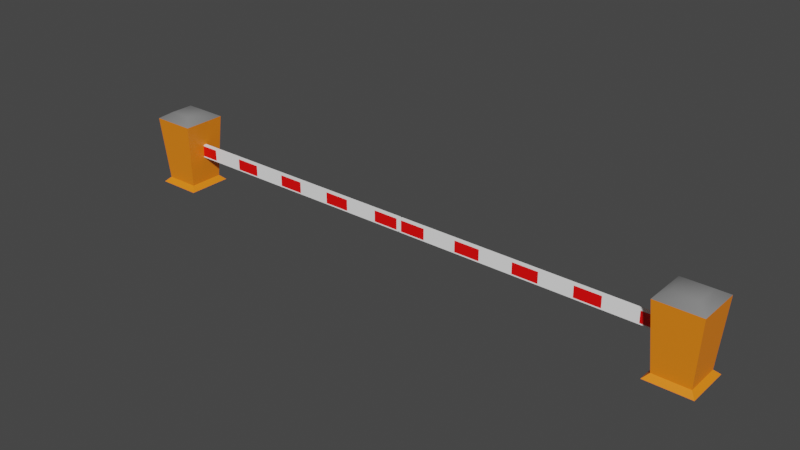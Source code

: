 # Source: CountMasters_002.blend  (saved by Blender 2.91.10; exported with 4.5.12 LTS)
import bpy
from mathutils import Matrix  # noqa: F401  (used for matrix-valued properties, if any)

bpy.ops.wm.read_factory_settings(use_empty=True)
scene = bpy.context.scene
scene.name = 'Scene'

# ---- collections
col_game_props = bpy.data.collections.new('Game_Props'); scene.collection.children.link(col_game_props)
col_gate_barrier = bpy.data.collections.new('Gate_Barrier'); col_game_props.children.link(col_gate_barrier)

# ---- materials (node trees are filled in below, after node groups)
mat_mat_gate_housing = bpy.data.materials.new('mat_Gate_Housing')
mat_mat_gate_housing.use_transparent_shadow = False
mat_mat_gate_housing_top = bpy.data.materials.new('mat_Gate_Housing_Top')
mat_mat_gate_housing_top.use_transparent_shadow = False
mat_mat_barrier_white = bpy.data.materials.new('mat_Barrier_White')
mat_mat_barrier_white.use_transparent_shadow = False
mat_mat_barrier_red = bpy.data.materials.new('mat_Barrier_Red')
mat_mat_barrier_red.use_transparent_shadow = False

# ---- node groups
ng_auto_smooth = bpy.data.node_groups.new('Auto Smooth', 'GeometryNodeTree')
_s = ng_auto_smooth.interface.new_socket(name='Geometry', in_out='OUTPUT', socket_type='NodeSocketGeometry')
_s = ng_auto_smooth.interface.new_socket(name='Geometry', in_out='INPUT', socket_type='NodeSocketGeometry')
_s = ng_auto_smooth.interface.new_socket(name='Angle', in_out='INPUT', socket_type='NodeSocketFloat')
_s.subtype = 'ANGLE'
_s.min_value = 0.0
_s.max_value = 3.142
ng_auto_smooth.is_modifier = True
_N = ng_auto_smooth.nodes; _L = ng_auto_smooth.links
n0 = _N.new('NodeGroupOutput'); n0.name = 'Group Output'; n0.location = (480, -100)
n1 = _N.new('NodeGroupInput'); n1.name = 'Group Input'; n1.location = (-420, -300)
n2 = _N.new('NodeGroupInput'); n2.name = 'Group Input.001'; n2.location = (-60, -100)
n3 = _N.new('GeometryNodeSetShadeSmooth'); n3.name = 'Set Shade Smooth'; n3.location = (120, -100)
n3.domain = 'EDGE'
n4 = _N.new('GeometryNodeSetShadeSmooth'); n4.name = 'Set Shade Smooth.001'; n4.location = (300, -100)
n5 = _N.new('GeometryNodeInputMeshEdgeAngle'); n5.name = 'Edge Angle'; n5.location = (-420, -220)
n6 = _N.new('GeometryNodeInputEdgeSmooth'); n6.name = 'Is Edge Smooth'; n6.location = (-60, -160)
n7 = _N.new('GeometryNodeInputShadeSmooth'); n7.name = 'Is Face Smooth'; n7.location = (-240, -340)
n8 = _N.new('FunctionNodeBooleanMath'); n8.name = 'Boolean Math'; n8.location = (-60, -220)
n9 = _N.new('FunctionNodeCompare'); n9.name = 'Compare'; n9.location = (-240, -180)
n9.operation = 'LESS_EQUAL'
_L.new(n5.outputs[0], n9.inputs[0])
_L.new(n4.outputs[0], n0.inputs[0])
_L.new(n1.outputs[1], n9.inputs[1])
_L.new(n9.outputs[0], n8.inputs[0])
_L.new(n7.outputs[0], n8.inputs[1])
_L.new(n2.outputs[0], n3.inputs[0])
_L.new(n6.outputs[0], n3.inputs[1])
_L.new(n3.outputs[0], n4.inputs[0])
_L.new(n8.outputs[0], n3.inputs[2])
n0.is_active_output = True

# ---- material node trees
mat_mat_gate_housing.use_nodes = True; mat_mat_gate_housing.node_tree.nodes.clear()
_N = mat_mat_gate_housing.node_tree.nodes; _L = mat_mat_gate_housing.node_tree.links
n0 = _N.new('ShaderNodeBsdfPrincipled'); n0.name = 'Principled BSDF'; n0.location = (10, 300)
n0.distribution = 'GGX'
n0.subsurface_method = 'BURLEY'
n0.inputs[0].default_value = (0.2462, 0.2462, 0.2462, 1.0)
n0.inputs[3].default_value = 1.45
n0.inputs[27].default_value = (0.0, 0.0, 0.0, 1.0)
n0.inputs[28].default_value = 1.0
n1 = _N.new('ShaderNodeOutputMaterial'); n1.name = 'Material Output'; n1.location = (300, 300)
_L.new(n0.outputs[0], n1.inputs[0])
n1.is_active_output = True
mat_mat_gate_housing_top.use_nodes = True; mat_mat_gate_housing_top.node_tree.nodes.clear()
_N = mat_mat_gate_housing_top.node_tree.nodes; _L = mat_mat_gate_housing_top.node_tree.links
n0 = _N.new('ShaderNodeBsdfPrincipled'); n0.name = 'Principled BSDF'; n0.location = (10, 300)
n0.distribution = 'GGX'
n0.subsurface_method = 'BURLEY'
n0.inputs[0].default_value = (1.0, 0.2383, 0.00812, 1.0)
n0.inputs[3].default_value = 1.45
n0.inputs[27].default_value = (0.0, 0.0, 0.0, 1.0)
n0.inputs[28].default_value = 1.0
n1 = _N.new('ShaderNodeOutputMaterial'); n1.name = 'Material Output'; n1.location = (300, 300)
_L.new(n0.outputs[0], n1.inputs[0])
n1.is_active_output = True
mat_mat_barrier_white.use_nodes = True; mat_mat_barrier_white.node_tree.nodes.clear()
_N = mat_mat_barrier_white.node_tree.nodes; _L = mat_mat_barrier_white.node_tree.links
n0 = _N.new('ShaderNodeBsdfPrincipled'); n0.name = 'Principled BSDF'; n0.location = (10, 300)
n0.distribution = 'GGX'
n0.subsurface_method = 'BURLEY'
n0.inputs[0].default_value = (1.0, 1.0, 1.0, 1.0)
n0.inputs[3].default_value = 1.45
n0.inputs[27].default_value = (0.0, 0.0, 0.0, 1.0)
n0.inputs[28].default_value = 1.0
n1 = _N.new('ShaderNodeOutputMaterial'); n1.name = 'Material Output'; n1.location = (300, 300)
_L.new(n0.outputs[0], n1.inputs[0])
n1.is_active_output = True
mat_mat_barrier_red.use_nodes = True; mat_mat_barrier_red.node_tree.nodes.clear()
_N = mat_mat_barrier_red.node_tree.nodes; _L = mat_mat_barrier_red.node_tree.links
n0 = _N.new('ShaderNodeBsdfPrincipled'); n0.name = 'Principled BSDF'; n0.location = (10, 300)
n0.distribution = 'GGX'
n0.subsurface_method = 'BURLEY'
n0.inputs[0].default_value = (1.0, 0.0, 0.0, 1.0)
n0.inputs[3].default_value = 1.45
n0.inputs[27].default_value = (0.0, 0.0, 0.0, 1.0)
n0.inputs[28].default_value = 1.0
n1 = _N.new('ShaderNodeOutputMaterial'); n1.name = 'Material Output'; n1.location = (300, 300)
_L.new(n0.outputs[0], n1.inputs[0])
n1.is_active_output = True

# ---- world
world_world = bpy.data.worlds.new('World'); scene.world = world_world
world_world.use_nodes = True; world_world.node_tree.nodes.clear()
_N = world_world.node_tree.nodes; _L = world_world.node_tree.links
n0 = _N.new('ShaderNodeOutputWorld'); n0.name = 'World Output'; n0.location = (300, 300)
n1 = _N.new('ShaderNodeBackground'); n1.name = 'Background'; n1.location = (10, 300)
n1.inputs[0].default_value = (0.05088, 0.05088, 0.05088, 1.0)
_L.new(n1.outputs[0], n0.inputs[0])
n0.is_active_output = True
world_world.color = (0.05088, 0.05088, 0.05088)
world_world.use_sun_shadow = False
world_world.sun_shadow_jitter_overblur = 0.0

# ---- meshes
me_gate_housing_mesh = bpy.data.meshes.new('Gate_Housing_Mesh')
me_gate_housing_mesh.from_pydata([(-0.5, -0.5, 0.0), (-0.262, -0.262, 1.107), (-0.5, 0.5, 0.0), (-0.262, 0.262, 1.107), (0.5, -0.5, 0.0), (0.262, -0.262, 1.107), (0.5, 0.5, 0.0), (0.262, 0.262, 1.107), (-0.3875, -0.3875, 0.06989), (-0.3875, 0.3875, 0.06989), (0.3875, 0.3875, 0.06989), (0.3875, -0.3875, 0.06989), (-0.4892, -0.4892, 1.018), (-0.4892, 0.4892, 1.018), (0.4892, 0.4892, 1.018), (0.4892, -0.4892, 1.018)], [], [(12, 1, 3, 13), (13, 3, 7, 14), (14, 7, 5, 15), (15, 5, 1, 12), (7, 3, 1, 5), (4, 11, 8, 0), (6, 10, 11, 4), (2, 9, 10, 6), (0, 8, 9, 2), (11, 15, 12, 8), (10, 14, 15, 11), (9, 13, 14, 10), (8, 12, 13, 9)])
me_gate_housing_mesh.polygons.foreach_set('use_smooth', [True] * 13)
me_gate_housing_mesh.polygons.foreach_set('material_index', [0, 0, 0, 0, 0, 1, 1, 1, 1, 1, 1, 1, 1])
me_gate_housing_mesh.materials.append(mat_mat_gate_housing)
me_gate_housing_mesh.materials.append(mat_mat_gate_housing_top)
me_gate_housing_mesh.use_remesh_fix_poles = True
me_gate_housing_mesh.use_remesh_preserve_attributes = False
me_gate_housing_mesh.use_mirror_vertex_groups = False
me_gate_housing_mesh.update()
me_gate_left_mesh = bpy.data.meshes.new('Gate_Left_Mesh')
me_gate_left_mesh.from_pydata([(-0.9925, -0.5, -0.4106), (-0.9925, -0.5, 0.4106), (-0.9925, 0.5, -0.4106), (-0.9925, 0.5, 0.4106), (0.0, -0.5, -0.5), (0.0, -0.5, 0.5), (0.0, 0.5, -0.5), (0.0, 0.5, 0.5), (-0.1037, 0.5, -0.4106), (-0.2297, 0.5, -0.4106), (-0.3259, 0.5, -0.4106), (-0.4519, 0.5, -0.4106), (-0.5481, 0.5, -0.4106), (-0.6741, 0.5, -0.4106), (-0.7703, 0.5, -0.4106), (-0.8963, 0.5, -0.4106), (-0.8963, 0.5, 0.4106), (-0.7703, 0.5, 0.4106), (-0.6741, 0.5, 0.4106), (-0.5481, 0.5, 0.4106), (-0.4519, 0.5, 0.4106), (-0.3259, 0.5, 0.4106), (-0.2297, 0.5, 0.4106), (-0.1037, 0.5, 0.4106), (-0.8963, -0.5, -0.4106), (-0.7703, -0.5, -0.4106), (-0.6741, -0.5, -0.4106), (-0.5481, -0.5, -0.4106), (-0.4519, -0.5, -0.4106), (-0.3259, -0.5, -0.4106), (-0.2297, -0.5, -0.4106), (-0.1037, -0.5, -0.4106), (-0.1037, -0.5, 0.4106), (-0.2297, -0.5, 0.4106), (-0.3259, -0.5, 0.4106), (-0.4519, -0.5, 0.4106), (-0.5481, -0.5, 0.4106), (-0.6741, -0.5, 0.4106), (-0.7703, -0.5, 0.4106), (-0.8963, -0.5, 0.4106), (-1.0, -0.5, -0.5), (-1.0, -0.5, 0.5), (-1.0, 0.5, 0.5), (-1.0, 0.5, -0.5), (-0.8889, 0.5, -0.5), (-0.1111, 0.5, 0.5), (-0.007461, 0.5, -0.4106), (-0.007461, 0.5, 0.4106), (-0.1111, -0.5, -0.5), (-0.007461, -0.5, 0.4106), (-0.007461, -0.5, -0.4106), (-0.8889, -0.5, 0.5), (-0.1111, 0.5, -0.5), (-0.2222, 0.5, -0.5), (-0.3333, 0.5, -0.5), (-0.4444, 0.5, -0.5), (-0.5556, 0.5, -0.5), (-0.6667, 0.5, -0.5), (-0.7778, 0.5, -0.5), (-0.8889, 0.5, 0.5), (-0.7778, 0.5, 0.5), (-0.6667, 0.5, 0.5), (-0.5556, 0.5, 0.5), (-0.4444, 0.5, 0.5), (-0.3333, 0.5, 0.5), (-0.2222, 0.5, 0.5), (-0.8889, -0.5, -0.5), (-0.7778, -0.5, -0.5), (-0.6667, -0.5, -0.5), (-0.5556, -0.5, -0.5), (-0.4444, -0.5, -0.5), (-0.3333, -0.5, -0.5), (-0.2222, -0.5, -0.5), (-0.1111, -0.5, 0.5), (-0.2222, -0.5, 0.5), (-0.3333, -0.5, 0.5), (-0.4444, -0.5, 0.5), (-0.5556, -0.5, 0.5), (-0.6667, -0.5, 0.5), (-0.7778, -0.5, 0.5)], [], [(40, 41, 42, 43), (8, 23, 47, 46), (24, 39, 1, 0), (52, 6, 4, 48), (59, 42, 41, 51), (7, 45, 73, 5), (45, 65, 74, 73), (65, 64, 75, 74), (64, 63, 76, 75), (63, 62, 77, 76), (62, 61, 78, 77), (61, 60, 79, 78), (60, 59, 51, 79), (43, 44, 66, 40), (44, 58, 67, 66), (58, 57, 68, 67), (57, 56, 69, 68), (56, 55, 70, 69), (55, 54, 71, 70), (54, 53, 72, 71), (53, 52, 48, 72), (50, 49, 32, 31), (48, 73, 74, 72), (30, 33, 34, 29), (71, 75, 76, 70), (28, 35, 36, 27), (69, 77, 78, 68), (26, 37, 38, 25), (67, 79, 51, 66), (2, 3, 16, 15), (44, 59, 60, 58), (14, 17, 18, 13), (57, 61, 62, 56), (12, 19, 20, 11), (55, 63, 64, 54), (10, 21, 22, 9), (53, 65, 45, 52), (0, 1, 41, 40), (3, 2, 43, 42), (2, 15, 44, 43), (47, 23, 45, 7), (46, 47, 7, 6), (49, 50, 4, 5), (50, 31, 48, 4), (1, 39, 51, 41), (8, 46, 6, 52), (10, 9, 53, 54), (12, 11, 55, 56), (14, 13, 57, 58), (16, 3, 42, 59), (18, 17, 60, 61), (20, 19, 62, 63), (22, 21, 64, 65), (24, 0, 40, 66), (26, 25, 67, 68), (28, 27, 69, 70), (30, 29, 71, 72), (32, 49, 5, 73), (34, 33, 74, 75), (36, 35, 76, 77), (38, 37, 78, 79), (31, 32, 73, 48), (33, 30, 72, 74), (29, 34, 75, 71), (35, 28, 70, 76), (27, 36, 77, 69), (37, 26, 68, 78), (25, 38, 79, 67), (39, 24, 66, 51), (15, 16, 59, 44), (17, 14, 58, 60), (13, 18, 61, 57), (19, 12, 56, 62), (11, 20, 63, 55), (21, 10, 54, 64), (9, 22, 65, 53), (23, 8, 52, 45)])
me_gate_left_mesh.polygons.foreach_set('material_index', [0, 1, 1, 0, 0, 0, 0, 0, 0, 0, 0, 0, 0, 0, 0, 0, 0, 0, 0, 0, 0, 1, 0, 1, 0, 1, 0, 1, 0, 1, 0, 1, 0, 1, 0, 1, 0, 0, 0, 0, 0, 0, 0, 0, 0, 0, 0, 0, 0, 0, 0, 0, 0, 0, 0, 0, 0, 0, 0, 0, 0, 0, 0, 0, 0, 0, 0, 0, 0, 0, 0, 0, 0, 0, 0, 0, 0])
me_gate_left_mesh.materials.append(mat_mat_barrier_white)
me_gate_left_mesh.materials.append(mat_mat_barrier_red)
me_gate_left_mesh.use_remesh_fix_poles = True
me_gate_left_mesh.use_remesh_preserve_attributes = False
me_gate_left_mesh.use_mirror_vertex_groups = False
me_gate_left_mesh.update()
me_gate_right_mesh = bpy.data.meshes.new('Gate_Right_Mesh')
me_gate_right_mesh.from_pydata([(-0.9925, -0.5, -0.4106), (-0.9925, -0.5, 0.4106), (-0.9925, 0.5, -0.4106), (-0.9925, 0.5, 0.4106), (0.0, -0.5, -0.5), (0.0, -0.5, 0.5), (0.0, 0.5, -0.5), (0.0, 0.5, 0.5), (-0.1037, 0.5, -0.4106), (-0.2297, 0.5, -0.4106), (-0.3259, 0.5, -0.4106), (-0.4519, 0.5, -0.4106), (-0.5481, 0.5, -0.4106), (-0.6741, 0.5, -0.4106), (-0.7703, 0.5, -0.4106), (-0.8963, 0.5, -0.4106), (-0.8963, 0.5, 0.4106), (-0.7703, 0.5, 0.4106), (-0.6741, 0.5, 0.4106), (-0.5481, 0.5, 0.4106), (-0.4519, 0.5, 0.4106), (-0.3259, 0.5, 0.4106), (-0.2297, 0.5, 0.4106), (-0.1037, 0.5, 0.4106), (-0.8963, -0.5, -0.4106), (-0.7703, -0.5, -0.4106), (-0.6741, -0.5, -0.4106), (-0.5481, -0.5, -0.4106), (-0.4519, -0.5, -0.4106), (-0.3259, -0.5, -0.4106), (-0.2297, -0.5, -0.4106), (-0.1037, -0.5, -0.4106), (-0.1037, -0.5, 0.4106), (-0.2297, -0.5, 0.4106), (-0.3259, -0.5, 0.4106), (-0.4519, -0.5, 0.4106), (-0.5481, -0.5, 0.4106), (-0.6741, -0.5, 0.4106), (-0.7703, -0.5, 0.4106), (-0.8963, -0.5, 0.4106), (-1.0, -0.5, -0.5), (-1.0, -0.5, 0.5), (-1.0, 0.5, 0.5), (-1.0, 0.5, -0.5), (-0.8889, 0.5, -0.5), (-0.1111, 0.5, 0.5), (-0.007461, 0.5, -0.4106), (-0.007461, 0.5, 0.4106), (-0.1111, -0.5, -0.5), (-0.007461, -0.5, 0.4106), (-0.007461, -0.5, -0.4106), (-0.8889, -0.5, 0.5), (-0.1111, 0.5, -0.5), (-0.2222, 0.5, -0.5), (-0.3333, 0.5, -0.5), (-0.4444, 0.5, -0.5), (-0.5556, 0.5, -0.5), (-0.6667, 0.5, -0.5), (-0.7778, 0.5, -0.5), (-0.8889, 0.5, 0.5), (-0.7778, 0.5, 0.5), (-0.6667, 0.5, 0.5), (-0.5556, 0.5, 0.5), (-0.4444, 0.5, 0.5), (-0.3333, 0.5, 0.5), (-0.2222, 0.5, 0.5), (-0.8889, -0.5, -0.5), (-0.7778, -0.5, -0.5), (-0.6667, -0.5, -0.5), (-0.5556, -0.5, -0.5), (-0.4444, -0.5, -0.5), (-0.3333, -0.5, -0.5), (-0.2222, -0.5, -0.5), (-0.1111, -0.5, 0.5), (-0.2222, -0.5, 0.5), (-0.3333, -0.5, 0.5), (-0.4444, -0.5, 0.5), (-0.5556, -0.5, 0.5), (-0.6667, -0.5, 0.5), (-0.7778, -0.5, 0.5)], [], [(40, 41, 42, 43), (8, 23, 47, 46), (24, 39, 1, 0), (52, 6, 4, 48), (59, 42, 41, 51), (7, 45, 73, 5), (45, 65, 74, 73), (65, 64, 75, 74), (64, 63, 76, 75), (63, 62, 77, 76), (62, 61, 78, 77), (61, 60, 79, 78), (60, 59, 51, 79), (43, 44, 66, 40), (44, 58, 67, 66), (58, 57, 68, 67), (57, 56, 69, 68), (56, 55, 70, 69), (55, 54, 71, 70), (54, 53, 72, 71), (53, 52, 48, 72), (50, 49, 32, 31), (48, 73, 74, 72), (30, 33, 34, 29), (71, 75, 76, 70), (28, 35, 36, 27), (69, 77, 78, 68), (26, 37, 38, 25), (67, 79, 51, 66), (2, 3, 16, 15), (44, 59, 60, 58), (14, 17, 18, 13), (57, 61, 62, 56), (12, 19, 20, 11), (55, 63, 64, 54), (10, 21, 22, 9), (53, 65, 45, 52), (0, 1, 41, 40), (3, 2, 43, 42), (2, 15, 44, 43), (47, 23, 45, 7), (46, 47, 7, 6), (49, 50, 4, 5), (50, 31, 48, 4), (1, 39, 51, 41), (8, 46, 6, 52), (10, 9, 53, 54), (12, 11, 55, 56), (14, 13, 57, 58), (16, 3, 42, 59), (18, 17, 60, 61), (20, 19, 62, 63), (22, 21, 64, 65), (24, 0, 40, 66), (26, 25, 67, 68), (28, 27, 69, 70), (30, 29, 71, 72), (32, 49, 5, 73), (34, 33, 74, 75), (36, 35, 76, 77), (38, 37, 78, 79), (31, 32, 73, 48), (33, 30, 72, 74), (29, 34, 75, 71), (35, 28, 70, 76), (27, 36, 77, 69), (37, 26, 68, 78), (25, 38, 79, 67), (39, 24, 66, 51), (15, 16, 59, 44), (17, 14, 58, 60), (13, 18, 61, 57), (19, 12, 56, 62), (11, 20, 63, 55), (21, 10, 54, 64), (9, 22, 65, 53), (23, 8, 52, 45)])
me_gate_right_mesh.polygons.foreach_set('material_index', [0, 1, 1, 0, 0, 0, 0, 0, 0, 0, 0, 0, 0, 0, 0, 0, 0, 0, 0, 0, 0, 1, 0, 1, 0, 1, 0, 1, 0, 1, 0, 1, 0, 1, 0, 1, 0, 0, 0, 0, 0, 0, 0, 0, 0, 0, 0, 0, 0, 0, 0, 0, 0, 0, 0, 0, 0, 0, 0, 0, 0, 0, 0, 0, 0, 0, 0, 0, 0, 0, 0, 0, 0, 0, 0, 0, 0])
me_gate_right_mesh.materials.append(mat_mat_barrier_white)
me_gate_right_mesh.materials.append(mat_mat_barrier_red)
me_gate_right_mesh.use_remesh_fix_poles = True
me_gate_right_mesh.use_remesh_preserve_attributes = False
me_gate_right_mesh.use_mirror_vertex_groups = False
me_gate_right_mesh.update()

# ---- objects
ob_gate_housing = bpy.data.objects.new('Gate_Housing', me_gate_housing_mesh)
ob_gate_left = bpy.data.objects.new('Gate_Left', me_gate_left_mesh)
ob_mirror_pos = bpy.data.objects.new('Mirror_Pos', None)
ob_gate_right = bpy.data.objects.new('Gate_Right', me_gate_right_mesh)

# ---- transforms, parenting, visibility, modifiers, constraints
ob_gate_housing.location = (-4.205, 0.0, 0.0)
ob_gate_housing.scale = (0.675, 0.675, 1.046)
ob_gate_housing.lineart.crease_threshold = 0.0
_m = ob_gate_housing.modifiers.new('Mirror', 'MIRROR')
_m.mirror_object = ob_mirror_pos
_m = ob_gate_housing.modifiers.new('Auto Smooth', 'NODES')
_m.node_group = ng_auto_smooth
_gi = [s.identifier for s in ng_auto_smooth.interface.items_tree if s.item_type == 'SOCKET' and s.in_out == 'INPUT']
_m[_gi[1]] = 0.5236  # Angle
ob_gate_left.location = (4.044, 0.0, 0.5874)
ob_gate_left.scale = (4.035, 0.05363, 0.2062)
ob_gate_left.lineart.crease_threshold = 0.0
ob_mirror_pos.location = (0.0, 0.0, 0.0)
ob_mirror_pos.lineart.crease_threshold = 0.0
ob_gate_right.location = (-4.044, 0.0, 0.5874)
ob_gate_right.rotation_euler = (0.0, -0.0, 3.142)
ob_gate_right.scale = (4.035, 0.05363, 0.2062)
ob_gate_right.lineart.crease_threshold = 0.0

# ---- collection membership
col_gate_barrier.objects.link(ob_gate_housing)
col_gate_barrier.objects.link(ob_gate_left)
col_gate_barrier.objects.link(ob_mirror_pos)
col_gate_barrier.objects.link(ob_gate_right)

# ---- scene / render settings (as saved in the file)
scene.frame_start = 1; scene.frame_end = 250; scene.frame_set(1)
scene.render.engine = 'BLENDER_EEVEE_NEXT'
scene.render.fps = 25
scene.cycles.use_denoising = False
scene.cycles.samples = 128
scene.cycles.sampling_pattern = 'TABULATED_SOBOL'
scene.cycles.use_adaptive_sampling = False
scene.cycles.use_light_tree = False
scene.view_settings.view_transform = 'Filmic'
bpy.context.view_layer.update()

# ---- added for rendering (the .blend has no active camera and no usable light): camera, sun
cam_auto = bpy.data.cameras.new('AutoCamera')
cam_auto.lens = 50.0
cam_auto.sensor_width = 36.0
cam_auto.clip_end = 1000.0
ob_auto_camera = bpy.data.objects.new('AutoCamera', cam_auto)
scene.collection.objects.link(ob_auto_camera)
ob_auto_camera.location = (8.4963, -10.1956, 7.37596)
ob_auto_camera.rotation_euler = (1.09748, -7.21219e-08, 0.694738)
scene.camera = ob_auto_camera
light_auto_sun = bpy.data.lights.new('AutoSun', 'SUN')
light_auto_sun.energy = 3.0
light_auto_sun.angle = 0.0523599
ob_auto_sun = bpy.data.objects.new('AutoSun', light_auto_sun)
scene.collection.objects.link(ob_auto_sun)
ob_auto_sun.rotation_euler = (0.872665, 0.174533, 0.523599)
bpy.context.view_layer.update()
